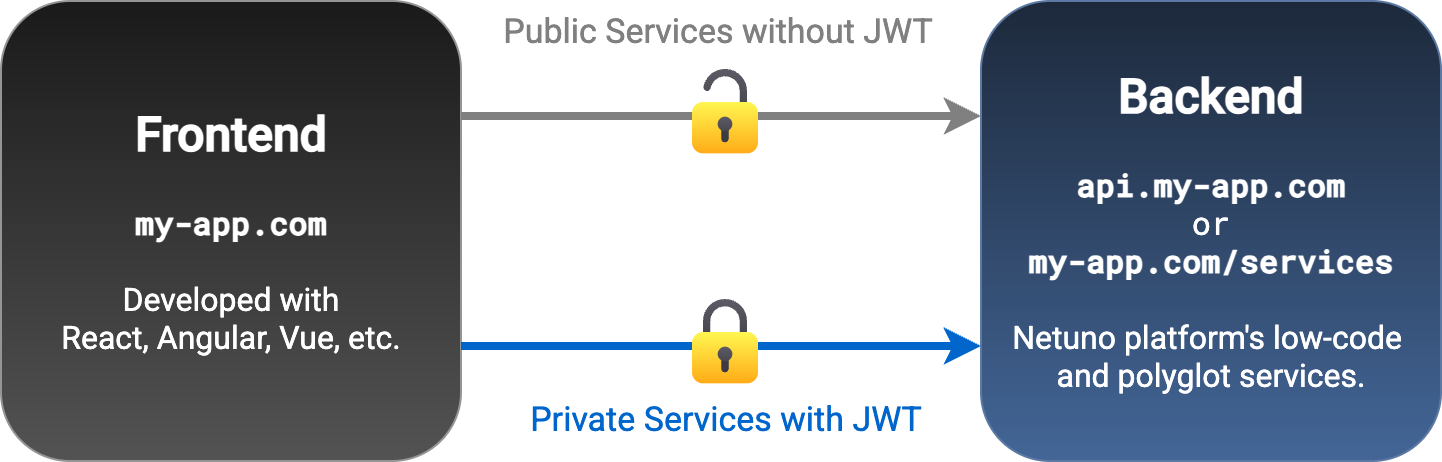

The diagram above was exported from draw.io. Its source (the exported page's mxGraphModel, read from the mxfile embedded in the PNG):
<mxGraphModel dx="1426" dy="791" grid="1" gridSize="10" guides="1" tooltips="1" connect="1" arrows="1" fold="1" page="1" pageScale="1" pageWidth="740" pageHeight="250" math="0" shadow="0">
  <root>
    <mxCell id="0" />
    <mxCell id="1" parent="0" />
    <mxCell id="mSCudcnzQ3X7L2VV_jUv-1" value="&lt;font style=&quot;font-size: 24px;&quot;&gt;&lt;b&gt;Frontend&lt;/b&gt;&lt;/font&gt;&lt;div&gt;&lt;font style=&quot;font-size: 16px;&quot;&gt;&lt;br&gt;&lt;/font&gt;&lt;/div&gt;&lt;div&gt;&lt;b&gt;&lt;font data-font-src=&quot;https://fonts.googleapis.com/css?family=Roboto+Mono&quot; face=&quot;Roboto Mono&quot; style=&quot;font-size: 16px;&quot;&gt;my-app.com&lt;/font&gt;&lt;/b&gt;&lt;/div&gt;&lt;div&gt;&lt;font style=&quot;font-size: 16px;&quot;&gt;&lt;br&gt;&lt;/font&gt;&lt;/div&gt;&lt;div&gt;&lt;font style=&quot;font-size: 16px;&quot;&gt;Developed with&lt;/font&gt;&lt;/div&gt;&lt;div&gt;&lt;font style=&quot;font-size: 16px;&quot;&gt;React, Angular, Vue, etc.&lt;/font&gt;&lt;/div&gt;" style="whiteSpace=wrap;html=1;aspect=fixed;fillColor=#f5f5f5;strokeColor=#666666;rounded=1;gradientColor=#b3b3b3;fontFamily=Roboto;fontSource=https%3A%2F%2Ffonts.googleapis.com%2Fcss%3Ffamily%3DRoboto;" parent="1" vertex="1">
      <mxGeometry x="10" y="10" width="230" height="230" as="geometry" />
    </mxCell>
    <mxCell id="mSCudcnzQ3X7L2VV_jUv-2" value="&lt;font style=&quot;font-size: 24px;&quot;&gt;&lt;b&gt;Backend&lt;/b&gt;&lt;/font&gt;&lt;div&gt;&lt;font style=&quot;font-size: 16px;&quot;&gt;&lt;br&gt;&lt;/font&gt;&lt;/div&gt;&lt;div&gt;&lt;b&gt;&lt;font data-font-src=&quot;https://fonts.googleapis.com/css?family=Roboto+Mono&quot; face=&quot;Roboto Mono&quot; style=&quot;font-size: 16px;&quot;&gt;api.my-app.com&lt;/font&gt;&lt;/b&gt;&lt;/div&gt;&lt;div&gt;&lt;font face=&quot;Roboto Mono&quot;&gt;&lt;span style=&quot;font-size: 16px;&quot;&gt;or&lt;/span&gt;&lt;/font&gt;&lt;/div&gt;&lt;div&gt;&lt;font face=&quot;Roboto Mono&quot;&gt;&lt;span style=&quot;font-size: 16px;&quot;&gt;&lt;b&gt;my-app.com/services&lt;/b&gt;&lt;/span&gt;&lt;/font&gt;&lt;/div&gt;&lt;div&gt;&lt;font style=&quot;font-size: 16px;&quot;&gt;&lt;br&gt;&lt;/font&gt;&lt;/div&gt;&lt;div&gt;&lt;span style=&quot;font-size: 16px;&quot;&gt;Netuno platform's low-code&amp;nbsp;&lt;/span&gt;&lt;/div&gt;&lt;div&gt;&lt;span style=&quot;font-size: 16px;&quot;&gt;and polyglot services.&lt;/span&gt;&lt;/div&gt;" style="whiteSpace=wrap;html=1;aspect=fixed;rounded=1;fontFamily=Roboto;fontSource=https%3A%2F%2Ffonts.googleapis.com%2Fcss%3Ffamily%3DRoboto;fillColor=#dae8fc;gradientColor=#7ea6e0;strokeColor=#6c8ebf;" parent="1" vertex="1">
      <mxGeometry x="500" y="10" width="230" height="230" as="geometry" />
    </mxCell>
    <mxCell id="mSCudcnzQ3X7L2VV_jUv-3" value="" style="endArrow=classic;html=1;rounded=0;exitX=1;exitY=0.25;exitDx=0;exitDy=0;entryX=0;entryY=0.25;entryDx=0;entryDy=0;strokeWidth=4;strokeColor=light-dark(#000000,#808080);" parent="1" source="mSCudcnzQ3X7L2VV_jUv-1" target="mSCudcnzQ3X7L2VV_jUv-2" edge="1">
      <mxGeometry width="50" height="50" relative="1" as="geometry">
        <mxPoint x="340" y="180" as="sourcePoint" />
        <mxPoint x="390" y="130" as="targetPoint" />
      </mxGeometry>
    </mxCell>
    <mxCell id="mSCudcnzQ3X7L2VV_jUv-4" value="" style="endArrow=classic;html=1;rounded=0;exitX=1;exitY=0.75;exitDx=0;exitDy=0;entryX=0;entryY=0.75;entryDx=0;entryDy=0;strokeWidth=4;strokeColor=light-dark(#000000,#0066CC);" parent="1" source="mSCudcnzQ3X7L2VV_jUv-1" target="mSCudcnzQ3X7L2VV_jUv-2" edge="1">
      <mxGeometry width="50" height="50" relative="1" as="geometry">
        <mxPoint x="350" y="320" as="sourcePoint" />
        <mxPoint x="610" y="320" as="targetPoint" />
      </mxGeometry>
    </mxCell>
    <mxCell id="mSCudcnzQ3X7L2VV_jUv-6" value="" style="shape=image;html=1;verticalAlign=top;verticalLabelPosition=bottom;labelBackgroundColor=#ffffff;imageAspect=0;aspect=fixed;image=https://icons.diagrams.net/icon-cache1/Essentials-2479/030_-_Unlock-1258.svg" parent="1" vertex="1">
      <mxGeometry x="350" y="44" width="44" height="44" as="geometry" />
    </mxCell>
    <mxCell id="mSCudcnzQ3X7L2VV_jUv-7" value="" style="shape=image;html=1;verticalAlign=top;verticalLabelPosition=bottom;labelBackgroundColor=#ffffff;imageAspect=0;aspect=fixed;image=https://icons.diagrams.net/icon-cache1/Essentials-2479/008_-_Lock-1236.svg" parent="1" vertex="1">
      <mxGeometry x="350" y="159" width="44" height="44" as="geometry" />
    </mxCell>
    <mxCell id="mSCudcnzQ3X7L2VV_jUv-9" value="Public Services without JWT" style="text;html=1;align=center;verticalAlign=middle;whiteSpace=wrap;rounded=0;fontColor=light-dark(#000000,#808080);fontFamily=Roboto;fontSource=https%3A%2F%2Ffonts.googleapis.com%2Fcss%3Ffamily%3DRoboto;fontSize=17;" parent="1" vertex="1">
      <mxGeometry x="257" y="10" width="223" height="30" as="geometry" />
    </mxCell>
    <mxCell id="mSCudcnzQ3X7L2VV_jUv-10" value="Private Services with JWT" style="text;html=1;align=center;verticalAlign=middle;whiteSpace=wrap;rounded=0;fontColor=light-dark(#000000,#0066CC);fontFamily=Roboto;fontSource=https%3A%2F%2Ffonts.googleapis.com%2Fcss%3Ffamily%3DRoboto;fontSize=17;" parent="1" vertex="1">
      <mxGeometry x="260.5" y="204" width="223" height="30" as="geometry" />
    </mxCell>
  </root>
</mxGraphModel>